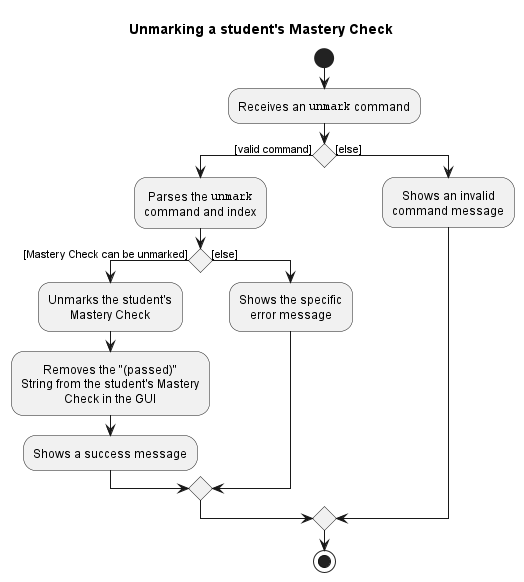

The diagram above was rendered by PlantUML. Its source (embedded in the PNG):
@startuml

!include style.puml
title Unmarking a student's Mastery Check

start

:Receives an ""unmark"" command;

if () then ([valid command])
    :Parses the ""unmark""
    command and index;

    if () then ([Mastery Check can be unmarked])

    :Unmarks the student's
    Mastery Check;

    :Removes the "(passed)"
    String from the student's Mastery
    Check in the GUI;

    :Shows a success message;

    else ([else])

    :Shows the specific
    error message;

    endif

else ([else])

    :Shows an invalid
    command message;

endif

stop

@enduml